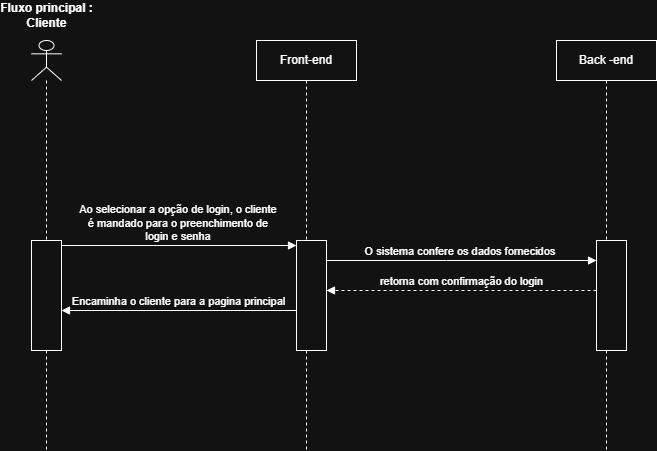

The diagram above was exported from draw.io. Its source (the exported page's mxGraphModel, read from the mxfile embedded in the PNG):
<mxGraphModel dx="2241" dy="777" grid="1" gridSize="10" guides="1" tooltips="1" connect="1" arrows="1" fold="1" page="1" pageScale="1" pageWidth="827" pageHeight="1169" math="0" shadow="0">
  <root>
    <mxCell id="0" />
    <mxCell id="1" parent="0" />
    <mxCell id="iFuF8BXABvYheR6K2M8R-7" parent="1" style="shape=umlLifeline;perimeter=lifelinePerimeter;whiteSpace=wrap;html=1;container=1;dropTarget=0;collapsible=0;recursiveResize=0;outlineConnect=0;portConstraint=eastwest;newEdgeStyle={&quot;curved&quot;:0,&quot;rounded&quot;:0};participant=umlActor;" value="" vertex="1">
      <mxGeometry height="410" width="30" x="5" y="120" as="geometry" />
    </mxCell>
    <mxCell id="iFuF8BXABvYheR6K2M8R-33" parent="iFuF8BXABvYheR6K2M8R-7" style="html=1;points=[[0,0,0,0,5],[0,1,0,0,-5],[1,0,0,0,5],[1,1,0,0,-5]];perimeter=orthogonalPerimeter;outlineConnect=0;targetShapes=umlLifeline;portConstraint=eastwest;newEdgeStyle={&quot;curved&quot;:0,&quot;rounded&quot;:0};" value="" vertex="1">
      <mxGeometry height="110" width="30" y="200" as="geometry" />
    </mxCell>
    <mxCell id="iFuF8BXABvYheR6K2M8R-8" parent="1" style="shape=umlLifeline;perimeter=lifelinePerimeter;whiteSpace=wrap;html=1;container=1;dropTarget=0;collapsible=0;recursiveResize=0;outlineConnect=0;portConstraint=eastwest;newEdgeStyle={&quot;curved&quot;:0,&quot;rounded&quot;:0};" value="Back -end" vertex="1">
      <mxGeometry height="410" width="100" x="530" y="120" as="geometry" />
    </mxCell>
    <mxCell id="iFuF8BXABvYheR6K2M8R-31" parent="iFuF8BXABvYheR6K2M8R-8" style="html=1;points=[[0,0,0,0,5],[0,1,0,0,-5],[1,0,0,0,5],[1,1,0,0,-5]];perimeter=orthogonalPerimeter;outlineConnect=0;targetShapes=umlLifeline;portConstraint=eastwest;newEdgeStyle={&quot;curved&quot;:0,&quot;rounded&quot;:0};" value="" vertex="1">
      <mxGeometry height="110" width="30" x="40" y="200" as="geometry" />
    </mxCell>
    <mxCell id="iFuF8BXABvYheR6K2M8R-9" parent="1" style="shape=umlLifeline;perimeter=lifelinePerimeter;whiteSpace=wrap;html=1;container=1;dropTarget=0;collapsible=0;recursiveResize=0;outlineConnect=0;portConstraint=eastwest;newEdgeStyle={&quot;curved&quot;:0,&quot;rounded&quot;:0};" value="Front-end" vertex="1">
      <mxGeometry height="410" width="100" x="230" y="120" as="geometry" />
    </mxCell>
    <mxCell id="iFuF8BXABvYheR6K2M8R-32" parent="iFuF8BXABvYheR6K2M8R-9" style="html=1;points=[[0,0,0,0,5],[0,1,0,0,-5],[1,0,0,0,5],[1,1,0,0,-5]];perimeter=orthogonalPerimeter;outlineConnect=0;targetShapes=umlLifeline;portConstraint=eastwest;newEdgeStyle={&quot;curved&quot;:0,&quot;rounded&quot;:0};" value="" vertex="1">
      <mxGeometry height="110" width="30" x="40" y="200" as="geometry" />
    </mxCell>
    <mxCell id="iFuF8BXABvYheR6K2M8R-34" parent="1" style="text;align=center;fontStyle=1;verticalAlign=middle;spacingLeft=3;spacingRight=3;strokeColor=none;rotatable=0;points=[[0,0.5],[1,0.5]];portConstraint=eastwest;html=1;" value="Fluxo principal :&lt;div&gt;Cliente&lt;/div&gt;" vertex="1">
      <mxGeometry height="30" width="85" x="-22.5" y="80" as="geometry" />
    </mxCell>
    <mxCell id="iFuF8BXABvYheR6K2M8R-38" edge="1" parent="1" source="iFuF8BXABvYheR6K2M8R-33" style="html=1;verticalAlign=bottom;endArrow=block;curved=0;rounded=0;exitX=1;exitY=0;exitDx=0;exitDy=5;exitPerimeter=0;entryX=0;entryY=0;entryDx=0;entryDy=5;entryPerimeter=0;" target="iFuF8BXABvYheR6K2M8R-32" value="Ao selecionar a opção de login, o cliente&amp;nbsp;&lt;div&gt;é mandado para o preenchimento de&amp;nbsp;&lt;/div&gt;&lt;div&gt;login e senha&amp;nbsp;&lt;/div&gt;">
      <mxGeometry relative="1" width="80" as="geometry">
        <mxPoint x="370" y="440" as="sourcePoint" />
        <mxPoint x="450" y="440" as="targetPoint" />
      </mxGeometry>
    </mxCell>
    <mxCell id="iFuF8BXABvYheR6K2M8R-39" edge="1" parent="1" source="iFuF8BXABvYheR6K2M8R-32" style="html=1;verticalAlign=bottom;endArrow=block;curved=0;rounded=0;" target="iFuF8BXABvYheR6K2M8R-31" value="O sistema confere os dados fornecidos&amp;nbsp;">
      <mxGeometry relative="1" width="80" as="geometry">
        <Array as="points">
          <mxPoint x="420" y="340" />
        </Array>
        <mxPoint x="370" y="440" as="sourcePoint" />
        <mxPoint x="570" y="348" as="targetPoint" />
      </mxGeometry>
    </mxCell>
    <mxCell id="iFuF8BXABvYheR6K2M8R-40" edge="1" parent="1" style="html=1;verticalAlign=bottom;endArrow=block;curved=0;rounded=0;exitX=0;exitY=1;exitDx=0;exitDy=-5;exitPerimeter=0;dashed=1;" value="retorna com confirmação do login">
      <mxGeometry relative="1" width="80" as="geometry">
        <mxPoint x="570" y="370" as="sourcePoint" />
        <mxPoint x="300" y="370" as="targetPoint" />
      </mxGeometry>
    </mxCell>
    <mxCell id="iFuF8BXABvYheR6K2M8R-41" edge="1" parent="1" style="html=1;verticalAlign=bottom;endArrow=block;curved=0;rounded=0;exitX=0;exitY=1;exitDx=0;exitDy=-5;exitPerimeter=0;" target="iFuF8BXABvYheR6K2M8R-33" value="Encaminha o cliente para a pagina principal">
      <mxGeometry relative="1" width="80" as="geometry">
        <mxPoint x="270" y="390" as="sourcePoint" />
        <mxPoint x="60" y="390" as="targetPoint" />
      </mxGeometry>
    </mxCell>
  </root>
</mxGraphModel>